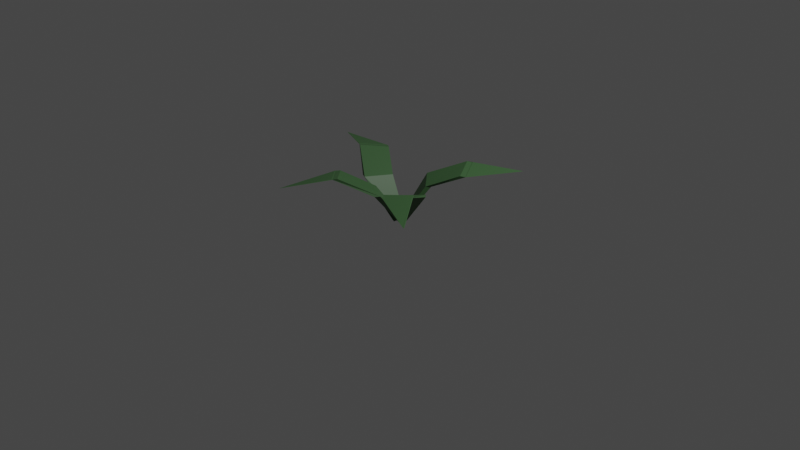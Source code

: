 # Source: Grass.blend  (saved by Blender 3.4.6; exported with 4.5.12 LTS)
import bpy
from mathutils import Matrix  # noqa: F401  (used for matrix-valued properties, if any)

bpy.ops.wm.read_factory_settings(use_empty=True)
scene = bpy.context.scene
scene.name = 'Scene'

# ---- collections
col_collection = bpy.data.collections.new('Collection'); scene.collection.children.link(col_collection)

# ---- materials (node trees are filled in below, after node groups)
mat_material_001 = bpy.data.materials.new('Material.001')
mat_material_001.use_transparent_shadow = False

# ---- material node trees
mat_material_001.use_nodes = True; mat_material_001.node_tree.nodes.clear()
_N = mat_material_001.node_tree.nodes; _L = mat_material_001.node_tree.links
n0 = _N.new('ShaderNodeBsdfPrincipled'); n0.name = 'Principled BSDF'; n0.location = (10, 300)
n0.distribution = 'GGX'
n0.subsurface_method = 'RANDOM_WALK_SKIN'
n0.inputs[0].default_value = (0.05183, 0.1264, 0.04608, 1.0)
n0.inputs[3].default_value = 1.45
n0.inputs[27].default_value = (0.0, 0.0, 0.0, 1.0)
n0.inputs[28].default_value = 1.0
n1 = _N.new('ShaderNodeOutputMaterial'); n1.name = 'Material Output'; n1.location = (300, 300)
_L.new(n0.outputs[0], n1.inputs[0])
n1.is_active_output = True

# ---- world
world_world = bpy.data.worlds.new('World'); scene.world = world_world
world_world.use_nodes = True; world_world.node_tree.nodes.clear()
_N = world_world.node_tree.nodes; _L = world_world.node_tree.links
n0 = _N.new('ShaderNodeOutputWorld'); n0.name = 'World Output'; n0.location = (300, 300)
n1 = _N.new('ShaderNodeBackground'); n1.name = 'Background'; n1.location = (10, 300)
n1.inputs[0].default_value = (0.05088, 0.05088, 0.05088, 1.0)
_L.new(n1.outputs[0], n0.inputs[0])
n0.is_active_output = True
world_world.color = (0.05088, 0.05088, 0.05088)
world_world.use_sun_shadow = False
world_world.sun_shadow_jitter_overblur = 0.0

# ---- cameras
cam_camera = bpy.data.cameras.new('Camera')
cam_camera.clip_end = 100.0
cam_camera.ortho_scale = 7.314

# ---- lights
light_light = bpy.data.lights.new('Light', 'POINT')
light_light.transmission_factor = 0.0
light_light.energy = 1000.0
light_light.shadow_soft_size = 0.1
light_light.shadow_maximum_resolution = 0.006
light_light.use_absolute_resolution = True

# ---- meshes
me_cube_005 = bpy.data.meshes.new('Cube.005')
me_cube_005.from_pydata([(-0.01086, -0.7864, -1.052), (-5.444, 5.004, -0.5312), (-0.1823, -0.5738, -1.052), (-5.444, 5.082, -0.5312), (0.2325, 0.5392, -1.028), (-5.286, 5.004, -0.5312), (0.06099, 0.7518, -1.028), (-5.286, 5.082, -0.5312), (-1.618, -1.721, -0.6371), (-3.163, 1.488, -0.4575), (-3.375, 1.921, -0.4628), (-1.859, -1.404, -0.6377), (-2.486, 4.846, -0.5015), (-1.216, 1.963, -0.6557), (-2.274, 4.414, -0.4962), (-0.975, 1.646, -0.6551)], [], [(9, 1, 3, 10), (10, 3, 7, 12), (12, 7, 5, 14), (14, 5, 1, 9), (2, 6, 4, 0), (7, 3, 1, 5), (4, 15, 8, 0), (15, 14, 9, 8), (6, 13, 15, 4), (13, 12, 14, 15), (2, 11, 13, 6), (11, 10, 12, 13), (0, 8, 11, 2), (8, 9, 10, 11)])
_uv = me_cube_005.uv_layers.new(name='UVMap')
_uv.uv.foreach_set('vector', [0.5417, 0.0, 0.625, 0.0, 0.625, 0.25, 0.5417, 0.25, 0.5417, 0.25, 0.625, 0.25, 0.625, 0.5, 0.5417, 0.5, 0.5417, 0.5, 0.625, 0.5, 0.625, 0.75, 0.5417, 0.75, 0.5417, 0.75, 0.625, 0.75, 0.625, 1.0, 0.5417, 1.0, 0.125, 0.5, 0.375, 0.5, 0.375, 0.75, 0.125, 0.75, 0.625, 0.5, 0.875, 0.5, 0.875, 0.75, 0.625, 0.75, 0.375, 0.75, 0.4583, 0.75, 0.4583, 1.0, 0.375, 1.0, 0.4583, 0.75, 0.5417, 0.75, 0.5417, 1.0, 0.4583, 1.0, 0.375, 0.5, 0.4583, 0.5, 0.4583, 0.75, 0.375, 0.75, 0.4583, 0.5, 0.5417, 0.5, 0.5417, 0.75, 0.4583, 0.75, 0.375, 0.25, 0.4583, 0.25, 0.4583, 0.5, 0.375, 0.5, 0.4583, 0.25, 0.5417, 0.25, 0.5417, 0.5, 0.4583, 0.5, 0.375, 0.0, 0.4583, 0.0, 0.4583, 0.25, 0.375, 0.25, 0.4583, 0.0, 0.5417, 0.0, 0.5417, 0.25, 0.4583, 0.25])
me_cube_005.materials.append(mat_material_001)
me_cube_005.update()
me_cube_006 = bpy.data.meshes.new('Cube.006')
me_cube_006.from_pydata([(-0.01086, -0.7864, -1.052), (-5.444, 5.004, -0.5312), (-0.1823, -0.5738, -1.052), (-5.444, 5.082, -0.5312), (0.2325, 0.5392, -1.028), (-5.286, 5.004, -0.5312), (0.06099, 0.7518, -1.028), (-5.286, 5.082, -0.5312), (-1.618, -1.721, -0.6371), (-3.163, 1.488, -0.4575), (-3.375, 1.921, -0.4628), (-1.859, -1.404, -0.6377), (-2.486, 4.846, -0.5015), (-1.216, 1.963, -0.6557), (-2.274, 4.414, -0.4962), (-0.975, 1.646, -0.6551)], [], [(9, 1, 3, 10), (10, 3, 7, 12), (12, 7, 5, 14), (14, 5, 1, 9), (2, 6, 4, 0), (7, 3, 1, 5), (4, 15, 8, 0), (15, 14, 9, 8), (6, 13, 15, 4), (13, 12, 14, 15), (2, 11, 13, 6), (11, 10, 12, 13), (0, 8, 11, 2), (8, 9, 10, 11)])
_uv = me_cube_006.uv_layers.new(name='UVMap')
_uv.uv.foreach_set('vector', [0.5417, 0.0, 0.625, 0.0, 0.625, 0.25, 0.5417, 0.25, 0.5417, 0.25, 0.625, 0.25, 0.625, 0.5, 0.5417, 0.5, 0.5417, 0.5, 0.625, 0.5, 0.625, 0.75, 0.5417, 0.75, 0.5417, 0.75, 0.625, 0.75, 0.625, 1.0, 0.5417, 1.0, 0.125, 0.5, 0.375, 0.5, 0.375, 0.75, 0.125, 0.75, 0.625, 0.5, 0.875, 0.5, 0.875, 0.75, 0.625, 0.75, 0.375, 0.75, 0.4583, 0.75, 0.4583, 1.0, 0.375, 1.0, 0.4583, 0.75, 0.5417, 0.75, 0.5417, 1.0, 0.4583, 1.0, 0.375, 0.5, 0.4583, 0.5, 0.4583, 0.75, 0.375, 0.75, 0.4583, 0.5, 0.5417, 0.5, 0.5417, 0.75, 0.4583, 0.75, 0.375, 0.25, 0.4583, 0.25, 0.4583, 0.5, 0.375, 0.5, 0.4583, 0.25, 0.5417, 0.25, 0.5417, 0.5, 0.4583, 0.5, 0.375, 0.0, 0.4583, 0.0, 0.4583, 0.25, 0.375, 0.25, 0.4583, 0.0, 0.5417, 0.0, 0.5417, 0.25, 0.4583, 0.25])
me_cube_006.materials.append(mat_material_001)
me_cube_006.update()
me_cube_007 = bpy.data.meshes.new('Cube.007')
me_cube_007.from_pydata([(-0.01086, -0.7864, -1.052), (-5.444, 5.004, -0.5312), (-0.1823, -0.5738, -1.052), (-5.444, 5.082, -0.5312), (0.2325, 0.5392, -1.028), (-5.286, 5.004, -0.5312), (0.06099, 0.7518, -1.028), (-5.286, 5.082, -0.5312), (-1.618, -1.721, -0.6371), (-3.163, 1.488, -0.4575), (-3.375, 1.921, -0.4628), (-1.859, -1.404, -0.6377), (-2.486, 4.846, -0.5015), (-1.216, 1.963, -0.6557), (-2.274, 4.414, -0.4962), (-0.975, 1.646, -0.6551)], [], [(9, 1, 3, 10), (10, 3, 7, 12), (12, 7, 5, 14), (14, 5, 1, 9), (2, 6, 4, 0), (7, 3, 1, 5), (4, 15, 8, 0), (15, 14, 9, 8), (6, 13, 15, 4), (13, 12, 14, 15), (2, 11, 13, 6), (11, 10, 12, 13), (0, 8, 11, 2), (8, 9, 10, 11)])
_uv = me_cube_007.uv_layers.new(name='UVMap')
_uv.uv.foreach_set('vector', [0.5417, 0.0, 0.625, 0.0, 0.625, 0.25, 0.5417, 0.25, 0.5417, 0.25, 0.625, 0.25, 0.625, 0.5, 0.5417, 0.5, 0.5417, 0.5, 0.625, 0.5, 0.625, 0.75, 0.5417, 0.75, 0.5417, 0.75, 0.625, 0.75, 0.625, 1.0, 0.5417, 1.0, 0.125, 0.5, 0.375, 0.5, 0.375, 0.75, 0.125, 0.75, 0.625, 0.5, 0.875, 0.5, 0.875, 0.75, 0.625, 0.75, 0.375, 0.75, 0.4583, 0.75, 0.4583, 1.0, 0.375, 1.0, 0.4583, 0.75, 0.5417, 0.75, 0.5417, 1.0, 0.4583, 1.0, 0.375, 0.5, 0.4583, 0.5, 0.4583, 0.75, 0.375, 0.75, 0.4583, 0.5, 0.5417, 0.5, 0.5417, 0.75, 0.4583, 0.75, 0.375, 0.25, 0.4583, 0.25, 0.4583, 0.5, 0.375, 0.5, 0.4583, 0.25, 0.5417, 0.25, 0.5417, 0.5, 0.4583, 0.5, 0.375, 0.0, 0.4583, 0.0, 0.4583, 0.25, 0.375, 0.25, 0.4583, 0.0, 0.5417, 0.0, 0.5417, 0.25, 0.4583, 0.25])
me_cube_007.materials.append(mat_material_001)
me_cube_007.update()
me_cube_008 = bpy.data.meshes.new('Cube.008')
me_cube_008.from_pydata([(-0.01086, -0.7864, -1.052), (-5.444, 5.004, -0.5312), (-0.1823, -0.5738, -1.052), (-5.444, 5.082, -0.5312), (0.2325, 0.5392, -1.028), (-5.286, 5.004, -0.5312), (0.06099, 0.7518, -1.028), (-5.286, 5.082, -0.5312), (-1.618, -1.721, -0.6371), (-3.163, 1.488, -0.4575), (-3.375, 1.921, -0.4628), (-1.859, -1.404, -0.6377), (-2.486, 4.846, -0.5015), (-1.216, 1.963, -0.6557), (-2.274, 4.414, -0.4962), (-0.975, 1.646, -0.6551)], [], [(9, 1, 3, 10), (10, 3, 7, 12), (12, 7, 5, 14), (14, 5, 1, 9), (2, 6, 4, 0), (7, 3, 1, 5), (4, 15, 8, 0), (15, 14, 9, 8), (6, 13, 15, 4), (13, 12, 14, 15), (2, 11, 13, 6), (11, 10, 12, 13), (0, 8, 11, 2), (8, 9, 10, 11)])
_uv = me_cube_008.uv_layers.new(name='UVMap')
_uv.uv.foreach_set('vector', [0.5417, 0.0, 0.625, 0.0, 0.625, 0.25, 0.5417, 0.25, 0.5417, 0.25, 0.625, 0.25, 0.625, 0.5, 0.5417, 0.5, 0.5417, 0.5, 0.625, 0.5, 0.625, 0.75, 0.5417, 0.75, 0.5417, 0.75, 0.625, 0.75, 0.625, 1.0, 0.5417, 1.0, 0.125, 0.5, 0.375, 0.5, 0.375, 0.75, 0.125, 0.75, 0.625, 0.5, 0.875, 0.5, 0.875, 0.75, 0.625, 0.75, 0.375, 0.75, 0.4583, 0.75, 0.4583, 1.0, 0.375, 1.0, 0.4583, 0.75, 0.5417, 0.75, 0.5417, 1.0, 0.4583, 1.0, 0.375, 0.5, 0.4583, 0.5, 0.4583, 0.75, 0.375, 0.75, 0.4583, 0.5, 0.5417, 0.5, 0.5417, 0.75, 0.4583, 0.75, 0.375, 0.25, 0.4583, 0.25, 0.4583, 0.5, 0.375, 0.5, 0.4583, 0.25, 0.5417, 0.25, 0.5417, 0.5, 0.4583, 0.5, 0.375, 0.0, 0.4583, 0.0, 0.4583, 0.25, 0.375, 0.25, 0.4583, 0.0, 0.5417, 0.0, 0.5417, 0.25, 0.4583, 0.25])
me_cube_008.materials.append(mat_material_001)
me_cube_008.update()

# ---- objects
ob_light = bpy.data.objects.new('Light', light_light)
ob_camera = bpy.data.objects.new('Camera', cam_camera)
ob_cube_003 = bpy.data.objects.new('Cube.003', me_cube_005)
ob_cube_001 = bpy.data.objects.new('Cube.001', me_cube_006)
ob_cube_002 = bpy.data.objects.new('Cube.002', me_cube_007)
ob_cube_004 = bpy.data.objects.new('Cube.004', me_cube_008)

# ---- transforms, parenting, visibility, modifiers, constraints
ob_light.location = (4.076, 1.005, 5.904)
ob_light.rotation_euler = (0.6503, 0.05522, 1.866)
ob_light.lock_rotations_4d = False
ob_light.empty_display_type = 'ARROWS'
ob_light.color = (0.0, 0.0, 0.0, 0.0)
ob_light.lineart.crease_threshold = 0.0
ob_camera.location = (7.359, -6.926, 4.958)
ob_camera.rotation_euler = (1.109, 0.0, 0.8149)
ob_camera.lock_rotations_4d = False
ob_camera.empty_display_type = 'ARROWS'
ob_camera.color = (0.0, 0.0, 0.0, 0.0)
ob_camera.display_type = 'WIRE'
ob_camera.lineart.crease_threshold = 0.0
ob_cube_003.location = (0.01265, 0.01747, 1.031)
ob_cube_003.rotation_euler = (0.0, -0.0, -1.941)
ob_cube_003.scale = (0.21, 0.08001, 1.0)
ob_cube_001.location = (-0.0107, -0.0001106, 1.039)
ob_cube_001.rotation_euler = (0.0, -0.0, 0.05205)
ob_cube_001.scale = (0.21, 0.08001, 1.0)
ob_cube_002.location = (0.01048, 0.00597, 1.03)
ob_cube_002.rotation_euler = (0.0, -0.0, 1.443)
ob_cube_002.scale = (0.21, 0.08001, 1.0)
ob_cube_004.location = (0.01048, 0.00597, 1.03)
ob_cube_004.rotation_euler = (0.0, -0.0, 2.751)
ob_cube_004.scale = (0.21, 0.08001, 1.0)

# ---- collection membership
col_collection.objects.link(ob_light)
col_collection.objects.link(ob_camera)
col_collection.objects.link(ob_cube_003)
col_collection.objects.link(ob_cube_001)
col_collection.objects.link(ob_cube_002)
col_collection.objects.link(ob_cube_004)

# ---- scene / render settings (as saved in the file)
scene.camera = ob_camera
scene.frame_start = 1; scene.frame_end = 250; scene.frame_set(1)
scene.render.engine = 'BLENDER_EEVEE_NEXT'
scene.cycles.sampling_pattern = 'TABULATED_SOBOL'
scene.cycles.use_light_tree = False
scene.view_settings.view_transform = 'Filmic'
bpy.context.view_layer.update()
